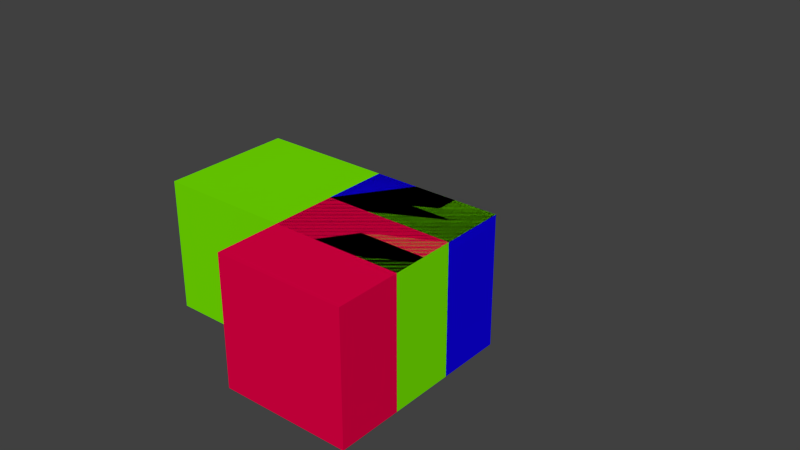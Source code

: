 # Source: blocks.blend  (saved by Blender 2.56.2; exported with 4.5.12 LTS)
import bpy
from mathutils import Matrix  # noqa: F401  (used for matrix-valued properties, if any)

bpy.ops.wm.read_factory_settings(use_empty=True)
scene = bpy.context.scene
scene.name = 'Scene'

# ---- collections
col_collection_1 = bpy.data.collections.new('Collection 1'); scene.collection.children.link(col_collection_1)

# ---- materials (node trees are filled in below, after node groups)
mat_material_003 = bpy.data.materials.new('Material_003')
mat_material_003.alpha_threshold = 0.0
mat_material_003.use_transparent_shadow = False
mat_material_003.diffuse_color = (0.8, 0.0, 0.06134, 1.0)
mat_material_003.roughness = 0.5
mat_material_003.line_color = (0.0, 0.0, 0.0, 1.0)
mat_material_001 = bpy.data.materials.new('Material.001')
mat_material_001.alpha_threshold = 0.0
mat_material_001.use_transparent_shadow = False
mat_material_001.diffuse_color = (0.005274, 0.0, 0.8, 1.0)
mat_material_001.roughness = 0.5
mat_material_001.line_color = (0.0, 0.0, 0.0, 1.0)
mat_material_004 = bpy.data.materials.new('Material_004')
mat_material_004.alpha_threshold = 0.0
mat_material_004.use_transparent_shadow = False
mat_material_004.diffuse_color = (0.184, 0.8, 0.0, 1.0)
mat_material_004.roughness = 0.5
mat_material_004.line_color = (0.0, 0.0, 0.0, 1.0)

# ---- material node trees

# ---- world
world_world = bpy.data.worlds.new('World'); scene.world = world_world
world_world.color = (0.05088, 0.05088, 0.05088)
world_world.use_sun_shadow = False
world_world.sun_shadow_jitter_overblur = 0.0
world_world.cycles.sampling_method = 'MANUAL'
world_world.cycles.sample_map_resolution = 256

# ---- meshes
me_base_mesh = bpy.data.meshes.new('base-mesh')
me_base_mesh.from_pydata([(1000.0, 1000.0, 0.0), (1000.0, -1000.0, 0.0), (-1000.0, -1000.0, 0.0), (-1000.0, 1000.0, 0.0), (1000.0, 1000.0, 2000.0), (1000.0, -1000.0, 2000.0), (-1000.0, -1000.0, 2000.0), (-1000.0, 1000.0, 2000.0)], [], [(4, 0, 3), (4, 3, 7), (2, 6, 7), (2, 7, 3), (1, 5, 2), (5, 6, 2), (0, 4, 1), (4, 5, 1), (4, 7, 5), (7, 6, 5), (0, 1, 2), (0, 2, 3)])
_uv = me_base_mesh.uv_layers.new(name='UVTex')
_uv.uv.foreach_set('vector', [0.0, 0.0, 1.0, 0.0, 1.0, 1.0, 0.0, 0.0, 1.0, 1.0, 0.0, 1.0, 0.0, 0.0, 1.0, 0.0, 1.0, 1.0, 0.0, 0.0, 1.0, 1.0, 0.0, 1.0, 0.0, 0.0, 1.0, 0.0, 0.0, 1.0, 1.0, 0.0, 1.0, 1.0, 0.0, 1.0, 0.0, 0.0, 1.0, 0.0, 0.0, 1.0, 1.0, 0.0, 1.0, 1.0, 0.0, 1.0, 0.0, 0.0, 1.0, 0.0, 0.0, 1.0, 1.0, 0.0, 1.0, 1.0, 0.0, 1.0, 0.0, 0.0, 1.0, 0.0, 1.0, 1.0, 0.0, 0.0, 1.0, 1.0, 0.0, 1.0])
me_base_mesh.materials.append(mat_material_003)
me_base_mesh.use_remesh_preserve_volume = False
me_base_mesh.use_remesh_preserve_attributes = False
me_base_mesh.use_mirror_vertex_groups = False
me_base_mesh.update()
me_arm1_mesh = bpy.data.meshes.new('arm1-mesh')
me_arm1_mesh.from_pydata([(1000.0, 1000.0, -1000.0), (1000.0, -1000.0, -1000.0), (-1000.0, -1000.0, -1000.0), (-1000.0, 1000.0, -1000.0), (1000.0, 1000.0, 1000.0), (1000.0, -1000.0, 1000.0), (-1000.0, -1000.0, 1000.0), (-1000.0, 1000.0, 1000.0)], [], [(4, 0, 3), (4, 3, 7), (2, 6, 7), (2, 7, 3), (1, 5, 2), (5, 6, 2), (0, 4, 1), (4, 5, 1), (4, 7, 5), (7, 6, 5), (0, 1, 2), (0, 2, 3)])
_uv = me_arm1_mesh.uv_layers.new(name='UVTex')
_uv.uv.foreach_set('vector', [0.0, 0.0, 1.0, 0.0, 1.0, 1.0, 0.0, 0.0, 1.0, 1.0, 0.0, 1.0, 0.0, 0.0, 1.0, 0.0, 1.0, 1.0, 0.0, 0.0, 1.0, 1.0, 0.0, 1.0, 0.0, 0.0, 1.0, 0.0, 0.0, 1.0, 1.0, 0.0, 1.0, 1.0, 0.0, 1.0, 0.0, 0.0, 1.0, 0.0, 0.0, 1.0, 1.0, 0.0, 1.0, 1.0, 0.0, 1.0, 0.0, 0.0, 1.0, 0.0, 0.0, 1.0, 1.0, 0.0, 1.0, 1.0, 0.0, 1.0, 0.0, 0.0, 1.0, 0.0, 1.0, 1.0, 0.0, 0.0, 1.0, 1.0, 0.0, 1.0])
me_arm1_mesh.materials.append(mat_material_001)
me_arm1_mesh.use_remesh_preserve_volume = False
me_arm1_mesh.use_remesh_preserve_attributes = False
me_arm1_mesh.use_mirror_vertex_groups = False
me_arm1_mesh.update()
me_arm2_mesh = bpy.data.meshes.new('arm2-mesh')
me_arm2_mesh.from_pydata([(1000.0, 2000.0, -1000.0), (1000.0, -2000.0, -1000.0), (-1000.0, -2000.0, -1000.0), (-1000.0, 2000.0, -1000.0), (1000.0, 2000.0, 1000.0), (1000.0, -2000.0, 1000.0), (-1000.0, -2000.0, 1000.0), (-1000.0, 2000.0, 1000.0)], [], [(4, 0, 3), (4, 3, 7), (2, 6, 7), (2, 7, 3), (1, 5, 2), (5, 6, 2), (0, 4, 1), (4, 5, 1), (4, 7, 5), (7, 6, 5), (0, 1, 2), (0, 2, 3)])
_uv = me_arm2_mesh.uv_layers.new(name='UVTex')
_uv.uv.foreach_set('vector', [0.0, 0.0, 1.0, 0.0, 1.0, 1.0, 0.0, 0.0, 1.0, 1.0, 0.0, 1.0, 0.0, 0.0, 1.0, 0.0, 1.0, 1.0, 0.0, 0.0, 1.0, 1.0, 0.0, 1.0, 0.0, 0.0, 1.0, 0.0, 0.0, 1.0, 1.0, 0.0, 1.0, 1.0, 0.0, 1.0, 0.0, 0.0, 1.0, 0.0, 0.0, 1.0, 1.0, 0.0, 1.0, 1.0, 0.0, 1.0, 0.0, 0.0, 1.0, 0.0, 0.0, 1.0, 1.0, 0.0, 1.0, 1.0, 0.0, 1.0, 0.0, 0.0, 1.0, 0.0, 1.0, 1.0, 0.0, 0.0, 1.0, 1.0, 0.0, 1.0])
me_arm2_mesh.materials.append(mat_material_004)
me_arm2_mesh.use_remesh_preserve_volume = False
me_arm2_mesh.use_remesh_preserve_attributes = False
me_arm2_mesh.use_mirror_vertex_groups = False
me_arm2_mesh.update()
arm_armature_003 = bpy.data.armatures.new('Armature.003')  # bones are not reproduced

# ---- objects
ob_empty = bpy.data.objects.new('Empty', None)
ob_armature_001 = bpy.data.objects.new('Armature.001', arm_armature_003)
ob_base = bpy.data.objects.new('base', me_base_mesh)
ob_hyi = bpy.data.objects.new('hyi', None)
ob_arm1 = bpy.data.objects.new('arm1', me_arm1_mesh)
ob_arm2 = bpy.data.objects.new('arm2', me_arm2_mesh)

# ---- transforms, parenting, visibility, modifiers, constraints
ob_empty.location = (200.0, 0.0, 300.0)
ob_empty.scale = (103.6, 103.6, 103.6)
ob_empty.empty_image_offset = (0.0, 0.0)
ob_empty.lineart.crease_threshold = 0.0
ob_armature_001.location = (0.0, 0.0, 0.0)
ob_armature_001.scale = (0.1, 0.1, 0.1)
ob_armature_001.show_in_front = True
ob_armature_001.lineart.crease_threshold = 0.0
ob_base.parent = ob_armature_001
ob_base.matrix_parent_inverse = Matrix(((10.0, 0.0, 0.0, -0.0), (0.0, 7.55e-07, 10.0, -3000.0), (0.0, -10.0, 7.55e-07, 2.132e-11), (0.0, 0.0, 0.0, 1.0)))
ob_base.location = (0.0, 7.55e-06, 100.0)
ob_base.scale = (0.1, 0.1, 0.1)
ob_base.lineart.crease_threshold = 0.0
ob_hyi.parent = ob_base
ob_hyi.location = (0.0, 0.0, 0.0)
ob_hyi.empty_image_offset = (0.0, 0.0)
ob_hyi.lineart.crease_threshold = 0.0
ob_arm1.parent = ob_armature_001
ob_arm1.location = (0.0, 0.0, 0.0)
ob_arm1.lineart.crease_threshold = 0.0
ob_arm2.parent = ob_armature_001
ob_arm2.location = (-1000.0, 0.0, 0.0)
ob_arm2.rotation_euler = (-5.491e-08, 5.491e-08, 1.571)
ob_arm2.lineart.crease_threshold = 0.0

# ---- collection membership
col_collection_1.objects.link(ob_empty)
col_collection_1.objects.link(ob_armature_001)
col_collection_1.objects.link(ob_base)
col_collection_1.objects.link(ob_hyi)
col_collection_1.objects.link(ob_arm1)
col_collection_1.objects.link(ob_arm2)

# ---- scene / render settings (as saved in the file)
scene.frame_start = 1; scene.frame_end = 250; scene.frame_set(1)
scene.render.engine = 'BLENDER_EEVEE_NEXT'
scene.render.image_settings.color_mode = 'RGB'
scene.render.image_settings.compression = 90
scene.render.resolution_percentage = 50
scene.render.dither_intensity = 0.0
scene.render.bake_margin = 2
scene.render.bake_bias = 0.0
scene.cycles.use_denoising = False
scene.cycles.samples = 10
scene.cycles.sampling_pattern = 'TABULATED_SOBOL'
scene.cycles.light_sampling_threshold = 0.0
scene.cycles.use_adaptive_sampling = False
scene.cycles.use_light_tree = False
scene.cycles.blur_glossy = 0.0
scene.cycles.volume_bounces = 1
scene.cycles.pixel_filter_type = 'GAUSSIAN'
scene.cycles.sample_clamp_indirect = 0.0
scene.view_settings.view_transform = 'Standard'
scene.unit_settings.scale_length = 0.1
bpy.context.view_layer.update()

# ---- added for rendering (the .blend has no active camera and no usable light): camera, sun
cam_auto = bpy.data.cameras.new('AutoCamera')
cam_auto.lens = 50.0
cam_auto.sensor_width = 36.0
cam_auto.clip_end = 13111.1
ob_auto_camera = bpy.data.objects.new('AutoCamera', cam_auto)
scene.collection.objects.link(ob_auto_camera)
ob_auto_camera.location = (828.588, -968.509, 743.939)
ob_auto_camera.rotation_euler = (1.09748, -7.21219e-08, 0.694738)
scene.camera = ob_auto_camera
light_auto_sun = bpy.data.lights.new('AutoSun', 'SUN')
light_auto_sun.energy = 3.0
light_auto_sun.angle = 0.0523599
ob_auto_sun = bpy.data.objects.new('AutoSun', light_auto_sun)
scene.collection.objects.link(ob_auto_sun)
ob_auto_sun.rotation_euler = (0.872665, 0.174533, 0.523599)
bpy.context.view_layer.update()
